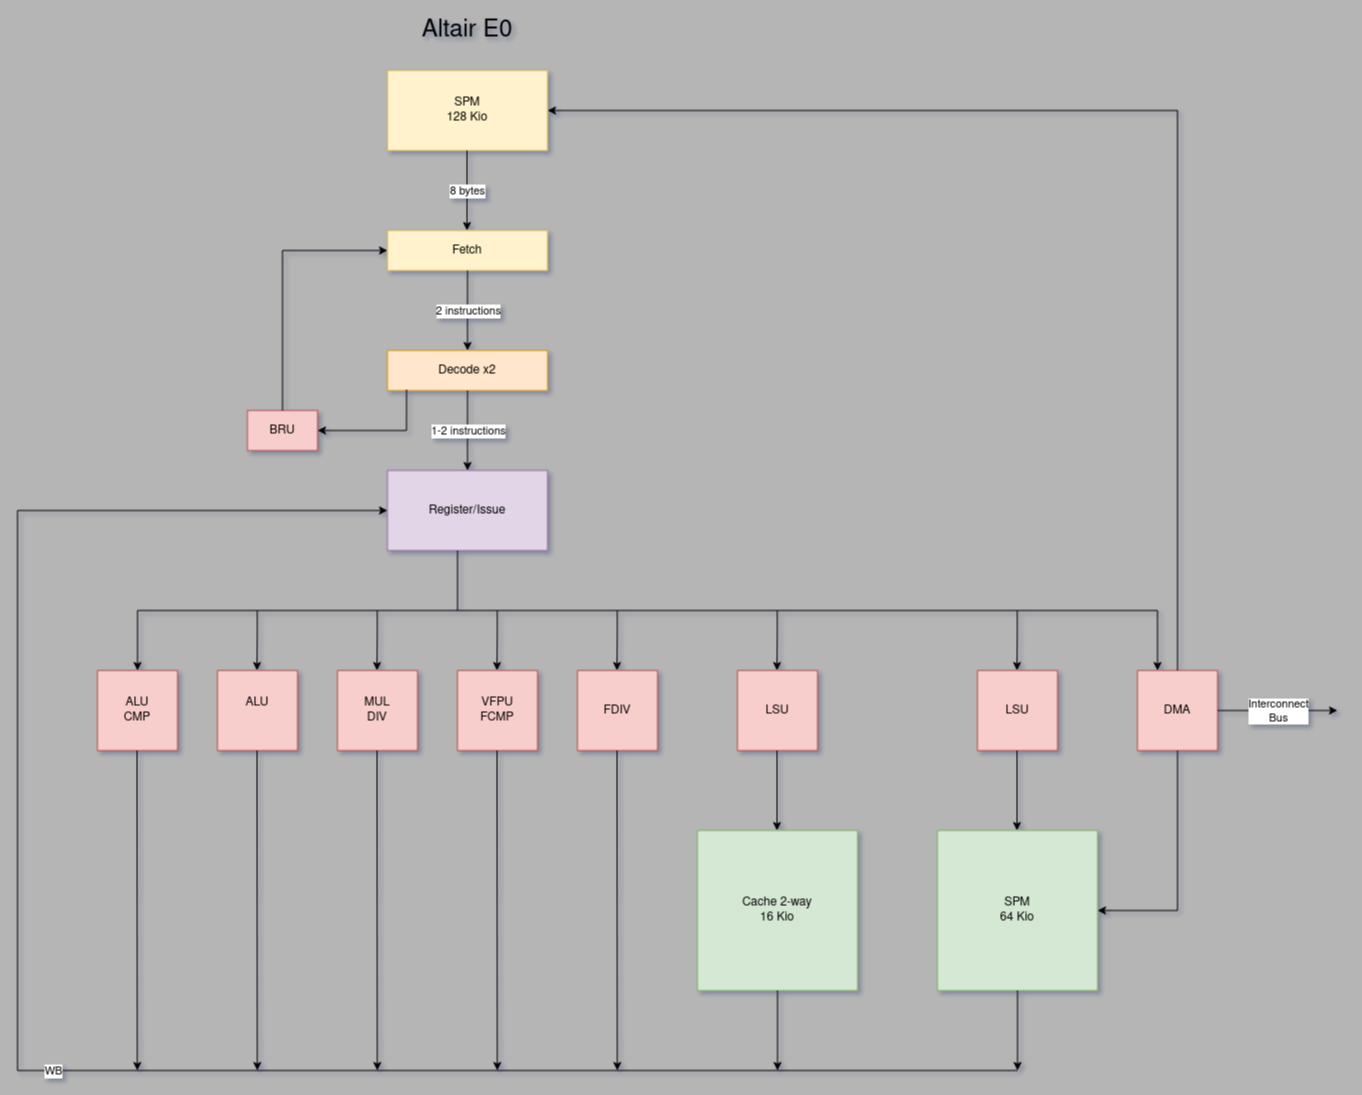

The diagram above was exported from draw.io. Its source (the exported page's mxGraphModel, read from the mxfile embedded in the PNG):
<mxGraphModel dx="906" dy="548" grid="1" gridSize="10" guides="1" tooltips="1" connect="1" arrows="1" fold="1" page="1" pageScale="1" pageWidth="850" pageHeight="1100" background="#B5B5B5" math="0" shadow="1">
  <root>
    <mxCell id="0" />
    <mxCell id="1" parent="0" />
    <mxCell id="A4QCGavfiOSp-0ZZUvQz-1" value="Fetch" style="rounded=0;whiteSpace=wrap;html=1;strokeColor=#d6b656;fillColor=#fff2cc;fontStyle=0" parent="1" vertex="1">
      <mxGeometry x="570" y="240" width="160" height="40" as="geometry" />
    </mxCell>
    <mxCell id="A4QCGavfiOSp-0ZZUvQz-3" value="Decode x2" style="rounded=0;whiteSpace=wrap;html=1;fillColor=#ffe6cc;strokeColor=#d79b00;" parent="1" vertex="1">
      <mxGeometry x="570" y="360" width="160" height="40" as="geometry" />
    </mxCell>
    <mxCell id="A4QCGavfiOSp-0ZZUvQz-4" value="Register/Issue" style="rounded=0;whiteSpace=wrap;html=1;fillColor=#e1d5e7;strokeColor=#9673a6;" parent="1" vertex="1">
      <mxGeometry x="570" y="480" width="160" height="80" as="geometry" />
    </mxCell>
    <mxCell id="A4QCGavfiOSp-0ZZUvQz-5" value="" style="endArrow=classic;html=1;rounded=0;edgeStyle=orthogonalEdgeStyle;exitX=0.5;exitY=1;exitDx=0;exitDy=0;entryX=0.5;entryY=0;entryDx=0;entryDy=0;" parent="1" source="A4QCGavfiOSp-0ZZUvQz-1" target="A4QCGavfiOSp-0ZZUvQz-3" edge="1">
      <mxGeometry relative="1" as="geometry">
        <mxPoint x="690" y="450" as="sourcePoint" />
        <mxPoint x="790" y="450" as="targetPoint" />
      </mxGeometry>
    </mxCell>
    <mxCell id="A4QCGavfiOSp-0ZZUvQz-6" value="2 instructions" style="edgeLabel;resizable=0;html=1;align=center;verticalAlign=middle;" parent="A4QCGavfiOSp-0ZZUvQz-5" connectable="0" vertex="1">
      <mxGeometry relative="1" as="geometry" />
    </mxCell>
    <mxCell id="A4QCGavfiOSp-0ZZUvQz-7" value="" style="endArrow=classic;html=1;rounded=0;edgeStyle=orthogonalEdgeStyle;exitX=0.5;exitY=1;exitDx=0;exitDy=0;entryX=0.5;entryY=0;entryDx=0;entryDy=0;" parent="1" source="A4QCGavfiOSp-0ZZUvQz-3" target="A4QCGavfiOSp-0ZZUvQz-4" edge="1">
      <mxGeometry relative="1" as="geometry">
        <mxPoint x="660" y="290" as="sourcePoint" />
        <mxPoint x="660" y="370" as="targetPoint" />
        <Array as="points">
          <mxPoint x="650" y="440" />
          <mxPoint x="650" y="440" />
        </Array>
      </mxGeometry>
    </mxCell>
    <mxCell id="A4QCGavfiOSp-0ZZUvQz-8" value="1-2 instructions" style="edgeLabel;resizable=0;html=1;align=center;verticalAlign=middle;" parent="A4QCGavfiOSp-0ZZUvQz-7" connectable="0" vertex="1">
      <mxGeometry relative="1" as="geometry" />
    </mxCell>
    <mxCell id="A4QCGavfiOSp-0ZZUvQz-9" value="" style="endArrow=classic;html=1;rounded=0;edgeStyle=orthogonalEdgeStyle;exitX=0.119;exitY=0.975;exitDx=0;exitDy=0;exitPerimeter=0;verticalAlign=top;labelBorderColor=none;horizontal=0;" parent="1" source="A4QCGavfiOSp-0ZZUvQz-3" target="A4QCGavfiOSp-0ZZUvQz-11" edge="1">
      <mxGeometry relative="1" as="geometry">
        <mxPoint x="690" y="450" as="sourcePoint" />
        <mxPoint x="490" y="440" as="targetPoint" />
        <Array as="points">
          <mxPoint x="589" y="440" />
        </Array>
      </mxGeometry>
    </mxCell>
    <mxCell id="A4QCGavfiOSp-0ZZUvQz-11" value="BRU" style="rounded=0;whiteSpace=wrap;html=1;fillColor=#f8cecc;strokeColor=#b85450;" parent="1" vertex="1">
      <mxGeometry x="430" y="420" width="70" height="40" as="geometry" />
    </mxCell>
    <mxCell id="A4QCGavfiOSp-0ZZUvQz-12" value="" style="endArrow=classic;html=1;rounded=0;edgeStyle=orthogonalEdgeStyle;exitX=0.5;exitY=0;exitDx=0;exitDy=0;entryX=0;entryY=0.5;entryDx=0;entryDy=0;" parent="1" source="A4QCGavfiOSp-0ZZUvQz-11" target="A4QCGavfiOSp-0ZZUvQz-1" edge="1">
      <mxGeometry relative="1" as="geometry">
        <mxPoint x="690" y="450" as="sourcePoint" />
        <mxPoint x="790" y="450" as="targetPoint" />
      </mxGeometry>
    </mxCell>
    <mxCell id="A4QCGavfiOSp-0ZZUvQz-32" value="&lt;div&gt;ALU&lt;/div&gt;&lt;div&gt;CMP&lt;br&gt;&lt;/div&gt;" style="rounded=0;whiteSpace=wrap;html=1;fillColor=#f8cecc;strokeColor=#b85450;" parent="1" vertex="1">
      <mxGeometry x="280" y="680" width="80" height="80" as="geometry" />
    </mxCell>
    <mxCell id="A4QCGavfiOSp-0ZZUvQz-33" value="&lt;div&gt;ALU&lt;/div&gt;&lt;div&gt;&lt;br&gt;&lt;/div&gt;" style="rounded=0;whiteSpace=wrap;html=1;fillColor=#f8cecc;strokeColor=#b85450;" parent="1" vertex="1">
      <mxGeometry x="400" y="680" width="80" height="80" as="geometry" />
    </mxCell>
    <mxCell id="A4QCGavfiOSp-0ZZUvQz-34" value="MUL&lt;br&gt;DIV" style="rounded=0;whiteSpace=wrap;html=1;fillColor=#f8cecc;strokeColor=#b85450;" parent="1" vertex="1">
      <mxGeometry x="520" y="680" width="80" height="80" as="geometry" />
    </mxCell>
    <mxCell id="A4QCGavfiOSp-0ZZUvQz-35" value="&lt;div&gt;VFPU&lt;/div&gt;&lt;div&gt;FCMP&lt;br&gt;&lt;/div&gt;" style="rounded=0;whiteSpace=wrap;html=1;fillColor=#f8cecc;strokeColor=#b85450;" parent="1" vertex="1">
      <mxGeometry x="640" y="680" width="80" height="80" as="geometry" />
    </mxCell>
    <mxCell id="A4QCGavfiOSp-0ZZUvQz-36" value="FDIV" style="rounded=0;whiteSpace=wrap;html=1;fillColor=#f8cecc;strokeColor=#b85450;" parent="1" vertex="1">
      <mxGeometry x="760" y="680" width="80" height="80" as="geometry" />
    </mxCell>
    <mxCell id="A4QCGavfiOSp-0ZZUvQz-37" value="LSU" style="rounded=0;whiteSpace=wrap;html=1;fillColor=#f8cecc;strokeColor=#b85450;" parent="1" vertex="1">
      <mxGeometry x="920" y="680" width="80" height="80" as="geometry" />
    </mxCell>
    <mxCell id="A4QCGavfiOSp-0ZZUvQz-40" value="LSU" style="rounded=0;whiteSpace=wrap;html=1;fillColor=#f8cecc;strokeColor=#b85450;" parent="1" vertex="1">
      <mxGeometry x="1160" y="680" width="80" height="80" as="geometry" />
    </mxCell>
    <mxCell id="A4QCGavfiOSp-0ZZUvQz-41" value="DMA" style="rounded=0;whiteSpace=wrap;html=1;fillColor=#f8cecc;strokeColor=#b85450;" parent="1" vertex="1">
      <mxGeometry x="1320" y="680" width="80" height="80" as="geometry" />
    </mxCell>
    <mxCell id="A4QCGavfiOSp-0ZZUvQz-42" value="" style="endArrow=classic;html=1;rounded=0;labelBorderColor=none;verticalAlign=top;edgeStyle=orthogonalEdgeStyle;exitX=0.5;exitY=1;exitDx=0;exitDy=0;" parent="1" source="A4QCGavfiOSp-0ZZUvQz-41" target="A4QCGavfiOSp-0ZZUvQz-44" edge="1">
      <mxGeometry relative="1" as="geometry">
        <mxPoint x="1220" y="860" as="sourcePoint" />
        <mxPoint x="1230" y="970" as="targetPoint" />
        <Array as="points">
          <mxPoint x="1360" y="920" />
        </Array>
      </mxGeometry>
    </mxCell>
    <mxCell id="A4QCGavfiOSp-0ZZUvQz-44" value="&lt;div&gt;SPM&lt;/div&gt;&lt;div&gt;64 Kio&lt;br&gt;&lt;/div&gt;" style="whiteSpace=wrap;html=1;aspect=fixed;fillColor=#d5e8d4;strokeColor=#82b366;" parent="1" vertex="1">
      <mxGeometry x="1120" y="840" width="160" height="160" as="geometry" />
    </mxCell>
    <mxCell id="A4QCGavfiOSp-0ZZUvQz-45" value="&lt;div&gt;SPM&lt;/div&gt;&lt;div&gt;128 Kio&lt;br&gt;&lt;/div&gt;" style="rounded=0;whiteSpace=wrap;html=1;strokeColor=#d6b656;fillColor=#fff2cc;fontStyle=0" parent="1" vertex="1">
      <mxGeometry x="570" y="80" width="160" height="80" as="geometry" />
    </mxCell>
    <mxCell id="A4QCGavfiOSp-0ZZUvQz-46" value="" style="endArrow=classic;html=1;rounded=0;edgeStyle=orthogonalEdgeStyle;exitX=0.5;exitY=1;exitDx=0;exitDy=0;entryX=0.5;entryY=0;entryDx=0;entryDy=0;" parent="1" edge="1">
      <mxGeometry relative="1" as="geometry">
        <mxPoint x="649.5" y="160" as="sourcePoint" />
        <mxPoint x="649.5" y="240" as="targetPoint" />
      </mxGeometry>
    </mxCell>
    <mxCell id="A4QCGavfiOSp-0ZZUvQz-47" value="8 bytes" style="edgeLabel;resizable=0;html=1;align=center;verticalAlign=middle;" parent="A4QCGavfiOSp-0ZZUvQz-46" connectable="0" vertex="1">
      <mxGeometry relative="1" as="geometry" />
    </mxCell>
    <mxCell id="A4QCGavfiOSp-0ZZUvQz-52" value="" style="endArrow=classic;html=1;rounded=0;edgeStyle=orthogonalEdgeStyle;exitX=0.5;exitY=1;exitDx=0;exitDy=0;entryX=0.5;entryY=0;entryDx=0;entryDy=0;" parent="1" edge="1">
      <mxGeometry relative="1" as="geometry">
        <mxPoint x="1199.5" y="760" as="sourcePoint" />
        <mxPoint x="1199.5" y="840" as="targetPoint" />
        <Array as="points">
          <mxPoint x="1199.5" y="800" />
          <mxPoint x="1199.5" y="800" />
        </Array>
      </mxGeometry>
    </mxCell>
    <mxCell id="A4QCGavfiOSp-0ZZUvQz-54" value="" style="endArrow=classic;html=1;rounded=0;edgeStyle=orthogonalEdgeStyle;exitX=0.5;exitY=1;exitDx=0;exitDy=0;entryX=0.5;entryY=0;entryDx=0;entryDy=0;" parent="1" edge="1">
      <mxGeometry relative="1" as="geometry">
        <mxPoint x="959.5" y="760" as="sourcePoint" />
        <mxPoint x="959.5" y="840" as="targetPoint" />
        <Array as="points">
          <mxPoint x="959.5" y="800" />
          <mxPoint x="959.5" y="800" />
        </Array>
      </mxGeometry>
    </mxCell>
    <mxCell id="A4QCGavfiOSp-0ZZUvQz-55" value="Cache 2-way&lt;br&gt;16 Kio" style="rounded=0;whiteSpace=wrap;html=1;fillColor=#d5e8d4;strokeColor=#82b366;" parent="1" vertex="1">
      <mxGeometry x="880" y="840" width="160" height="160" as="geometry" />
    </mxCell>
    <mxCell id="A4QCGavfiOSp-0ZZUvQz-56" value="" style="endArrow=classic;html=1;rounded=0;edgeStyle=orthogonalEdgeStyle;exitX=0.5;exitY=1;exitDx=0;exitDy=0;" parent="1" edge="1">
      <mxGeometry relative="1" as="geometry">
        <mxPoint x="799.53" y="760" as="sourcePoint" />
        <mxPoint x="799.8" y="1080" as="targetPoint" />
        <Array as="points">
          <mxPoint x="799.53" y="800" />
          <mxPoint x="799.53" y="800" />
        </Array>
      </mxGeometry>
    </mxCell>
    <mxCell id="A4QCGavfiOSp-0ZZUvQz-57" value="" style="endArrow=classic;html=1;rounded=0;edgeStyle=orthogonalEdgeStyle;exitX=0.5;exitY=1;exitDx=0;exitDy=0;" parent="1" edge="1">
      <mxGeometry relative="1" as="geometry">
        <mxPoint x="679.53" y="760" as="sourcePoint" />
        <mxPoint x="679.8" y="1080" as="targetPoint" />
        <Array as="points">
          <mxPoint x="679.53" y="800" />
          <mxPoint x="679.53" y="800" />
        </Array>
      </mxGeometry>
    </mxCell>
    <mxCell id="A4QCGavfiOSp-0ZZUvQz-58" value="" style="endArrow=classic;html=1;rounded=0;edgeStyle=orthogonalEdgeStyle;exitX=0.5;exitY=1;exitDx=0;exitDy=0;" parent="1" edge="1">
      <mxGeometry relative="1" as="geometry">
        <mxPoint x="559.53" y="760" as="sourcePoint" />
        <mxPoint x="559.8" y="1080" as="targetPoint" />
        <Array as="points">
          <mxPoint x="559.53" y="800" />
          <mxPoint x="559.53" y="800" />
        </Array>
      </mxGeometry>
    </mxCell>
    <mxCell id="A4QCGavfiOSp-0ZZUvQz-59" value="" style="endArrow=classic;html=1;rounded=0;edgeStyle=orthogonalEdgeStyle;exitX=0.5;exitY=1;exitDx=0;exitDy=0;" parent="1" edge="1">
      <mxGeometry relative="1" as="geometry">
        <mxPoint x="439.53000000000003" y="760" as="sourcePoint" />
        <mxPoint x="439.8" y="1080" as="targetPoint" />
        <Array as="points">
          <mxPoint x="439.53000000000003" y="800" />
          <mxPoint x="439.53000000000003" y="800" />
        </Array>
      </mxGeometry>
    </mxCell>
    <mxCell id="A4QCGavfiOSp-0ZZUvQz-60" value="" style="endArrow=classic;html=1;rounded=0;edgeStyle=orthogonalEdgeStyle;exitX=0.5;exitY=1;exitDx=0;exitDy=0;" parent="1" edge="1">
      <mxGeometry relative="1" as="geometry">
        <mxPoint x="319.53000000000003" y="760" as="sourcePoint" />
        <mxPoint x="319.8" y="1080" as="targetPoint" />
        <Array as="points">
          <mxPoint x="319.53000000000003" y="800" />
          <mxPoint x="319.53000000000003" y="800" />
        </Array>
      </mxGeometry>
    </mxCell>
    <mxCell id="A4QCGavfiOSp-0ZZUvQz-61" value="" style="endArrow=classic;html=1;rounded=0;labelBorderColor=none;verticalAlign=top;edgeStyle=orthogonalEdgeStyle;exitX=0.5;exitY=0;exitDx=0;exitDy=0;entryX=1;entryY=0.5;entryDx=0;entryDy=0;" parent="1" source="A4QCGavfiOSp-0ZZUvQz-41" target="A4QCGavfiOSp-0ZZUvQz-45" edge="1">
      <mxGeometry relative="1" as="geometry">
        <mxPoint x="1370" y="450" as="sourcePoint" />
        <mxPoint x="760" y="120" as="targetPoint" />
        <Array as="points">
          <mxPoint x="1360" y="680" />
          <mxPoint x="1360" y="120" />
        </Array>
      </mxGeometry>
    </mxCell>
    <mxCell id="A4QCGavfiOSp-0ZZUvQz-64" value="" style="endArrow=classic;html=1;rounded=0;edgeStyle=orthogonalEdgeStyle;exitX=0.5;exitY=1;exitDx=0;exitDy=0;entryX=0.5;entryY=0;entryDx=0;entryDy=0;" parent="1" target="A4QCGavfiOSp-0ZZUvQz-32" edge="1">
      <mxGeometry relative="1" as="geometry">
        <mxPoint x="640.02" y="560" as="sourcePoint" />
        <mxPoint x="290" y="660" as="targetPoint" />
        <Array as="points">
          <mxPoint x="640" y="620" />
          <mxPoint x="320" y="620" />
        </Array>
      </mxGeometry>
    </mxCell>
    <mxCell id="A4QCGavfiOSp-0ZZUvQz-65" value="" style="endArrow=classic;html=1;rounded=0;edgeStyle=orthogonalEdgeStyle;entryX=0.5;entryY=0;entryDx=0;entryDy=0;" parent="1" edge="1">
      <mxGeometry relative="1" as="geometry">
        <mxPoint x="439.77" y="620" as="sourcePoint" />
        <mxPoint x="439.5" y="680" as="targetPoint" />
        <Array as="points">
          <mxPoint x="439.5" y="640" />
          <mxPoint x="439.5" y="640" />
        </Array>
      </mxGeometry>
    </mxCell>
    <mxCell id="A4QCGavfiOSp-0ZZUvQz-66" value="" style="endArrow=classic;html=1;rounded=0;edgeStyle=orthogonalEdgeStyle;entryX=0.5;entryY=0;entryDx=0;entryDy=0;" parent="1" edge="1">
      <mxGeometry relative="1" as="geometry">
        <mxPoint x="679.77" y="620" as="sourcePoint" />
        <mxPoint x="679.5000000000001" y="680" as="targetPoint" />
        <Array as="points">
          <mxPoint x="679.5" y="640" />
          <mxPoint x="679.5" y="640" />
        </Array>
      </mxGeometry>
    </mxCell>
    <mxCell id="A4QCGavfiOSp-0ZZUvQz-67" value="" style="endArrow=classic;html=1;rounded=0;edgeStyle=orthogonalEdgeStyle;entryX=0.5;entryY=0;entryDx=0;entryDy=0;" parent="1" edge="1">
      <mxGeometry relative="1" as="geometry">
        <mxPoint x="799.77" y="620" as="sourcePoint" />
        <mxPoint x="799.5000000000001" y="680" as="targetPoint" />
        <Array as="points">
          <mxPoint x="799.5" y="640" />
          <mxPoint x="799.5" y="640" />
        </Array>
      </mxGeometry>
    </mxCell>
    <mxCell id="A4QCGavfiOSp-0ZZUvQz-69" value="" style="endArrow=classic;html=1;rounded=0;edgeStyle=orthogonalEdgeStyle;entryX=0.5;entryY=0;entryDx=0;entryDy=0;" parent="1" edge="1">
      <mxGeometry relative="1" as="geometry">
        <mxPoint x="959.77" y="620" as="sourcePoint" />
        <mxPoint x="959.5000000000002" y="680" as="targetPoint" />
        <Array as="points">
          <mxPoint x="959.5" y="640" />
          <mxPoint x="959.5" y="640" />
        </Array>
      </mxGeometry>
    </mxCell>
    <mxCell id="A4QCGavfiOSp-0ZZUvQz-71" value="" style="endArrow=classic;html=1;rounded=0;edgeStyle=orthogonalEdgeStyle;entryX=0.5;entryY=0;entryDx=0;entryDy=0;" parent="1" edge="1">
      <mxGeometry relative="1" as="geometry">
        <mxPoint x="1199.77" y="620" as="sourcePoint" />
        <mxPoint x="1199.5000000000002" y="680" as="targetPoint" />
        <Array as="points">
          <mxPoint x="1199.5" y="640" />
          <mxPoint x="1199.5" y="640" />
        </Array>
      </mxGeometry>
    </mxCell>
    <mxCell id="A4QCGavfiOSp-0ZZUvQz-72" value="" style="endArrow=classic;html=1;rounded=0;edgeStyle=orthogonalEdgeStyle;entryX=0.25;entryY=0;entryDx=0;entryDy=0;" parent="1" target="A4QCGavfiOSp-0ZZUvQz-41" edge="1">
      <mxGeometry relative="1" as="geometry">
        <mxPoint x="640" y="620" as="sourcePoint" />
        <mxPoint x="1350" y="670" as="targetPoint" />
        <Array as="points">
          <mxPoint x="840" y="620" />
          <mxPoint x="1350" y="620" />
        </Array>
      </mxGeometry>
    </mxCell>
    <mxCell id="A4QCGavfiOSp-0ZZUvQz-75" value="" style="endArrow=classic;html=1;rounded=0;edgeStyle=orthogonalEdgeStyle;entryX=0.5;entryY=0;entryDx=0;entryDy=0;" parent="1" edge="1">
      <mxGeometry relative="1" as="geometry">
        <mxPoint x="559.7700000000002" y="620" as="sourcePoint" />
        <mxPoint x="559.5" y="680" as="targetPoint" />
        <Array as="points">
          <mxPoint x="559.5" y="640" />
          <mxPoint x="559.5" y="640" />
        </Array>
      </mxGeometry>
    </mxCell>
    <mxCell id="A4QCGavfiOSp-0ZZUvQz-76" value="" style="endArrow=classic;html=1;rounded=0;edgeStyle=orthogonalEdgeStyle;" parent="1" edge="1">
      <mxGeometry relative="1" as="geometry">
        <mxPoint x="960" y="1000" as="sourcePoint" />
        <mxPoint x="960.01" y="1080" as="targetPoint" />
        <Array as="points">
          <mxPoint x="959.51" y="1030" />
          <mxPoint x="959.51" y="1030" />
        </Array>
      </mxGeometry>
    </mxCell>
    <mxCell id="A4QCGavfiOSp-0ZZUvQz-79" value="" style="endArrow=classic;html=1;rounded=0;edgeStyle=orthogonalEdgeStyle;" parent="1" edge="1">
      <mxGeometry relative="1" as="geometry">
        <mxPoint x="1200" y="1000" as="sourcePoint" />
        <mxPoint x="1200.02" y="1080" as="targetPoint" />
        <Array as="points">
          <mxPoint x="1199.52" y="1030" />
          <mxPoint x="1199.52" y="1030" />
        </Array>
      </mxGeometry>
    </mxCell>
    <mxCell id="A4QCGavfiOSp-0ZZUvQz-80" value="" style="endArrow=classic;html=1;rounded=0;labelBorderColor=none;verticalAlign=top;edgeStyle=orthogonalEdgeStyle;entryX=0;entryY=0.5;entryDx=0;entryDy=0;" parent="1" target="A4QCGavfiOSp-0ZZUvQz-4" edge="1">
      <mxGeometry relative="1" as="geometry">
        <mxPoint x="1200" y="1080" as="sourcePoint" />
        <mxPoint x="490" y="519.71" as="targetPoint" />
        <Array as="points">
          <mxPoint x="200" y="1080" />
          <mxPoint x="200" y="520" />
        </Array>
      </mxGeometry>
    </mxCell>
    <mxCell id="A4QCGavfiOSp-0ZZUvQz-81" value="WB" style="edgeLabel;resizable=0;html=1;align=center;verticalAlign=middle;" parent="A4QCGavfiOSp-0ZZUvQz-80" connectable="0" vertex="1">
      <mxGeometry relative="1" as="geometry" />
    </mxCell>
    <mxCell id="A4QCGavfiOSp-0ZZUvQz-82" value="" style="endArrow=classic;html=1;rounded=0;labelBorderColor=none;verticalAlign=top;edgeStyle=orthogonalEdgeStyle;exitX=1;exitY=0.5;exitDx=0;exitDy=0;" parent="1" source="A4QCGavfiOSp-0ZZUvQz-41" edge="1">
      <mxGeometry relative="1" as="geometry">
        <mxPoint x="1430" y="719.58" as="sourcePoint" />
        <mxPoint x="1520" y="720" as="targetPoint" />
      </mxGeometry>
    </mxCell>
    <mxCell id="A4QCGavfiOSp-0ZZUvQz-83" value="&lt;div&gt;Interconnect&lt;/div&gt;&lt;div&gt;Bus&lt;br&gt;&lt;/div&gt;" style="edgeLabel;resizable=0;html=1;align=center;verticalAlign=middle;" parent="A4QCGavfiOSp-0ZZUvQz-82" connectable="0" vertex="1">
      <mxGeometry relative="1" as="geometry" />
    </mxCell>
    <mxCell id="A4QCGavfiOSp-0ZZUvQz-84" value="&lt;font style=&quot;font-size: 24px&quot;&gt;Altair E0&lt;/font&gt;" style="text;html=1;strokeColor=none;fillColor=none;align=center;verticalAlign=middle;whiteSpace=wrap;rounded=0;" parent="1" vertex="1">
      <mxGeometry x="600" y="20" width="100" height="40" as="geometry" />
    </mxCell>
  </root>
</mxGraphModel>